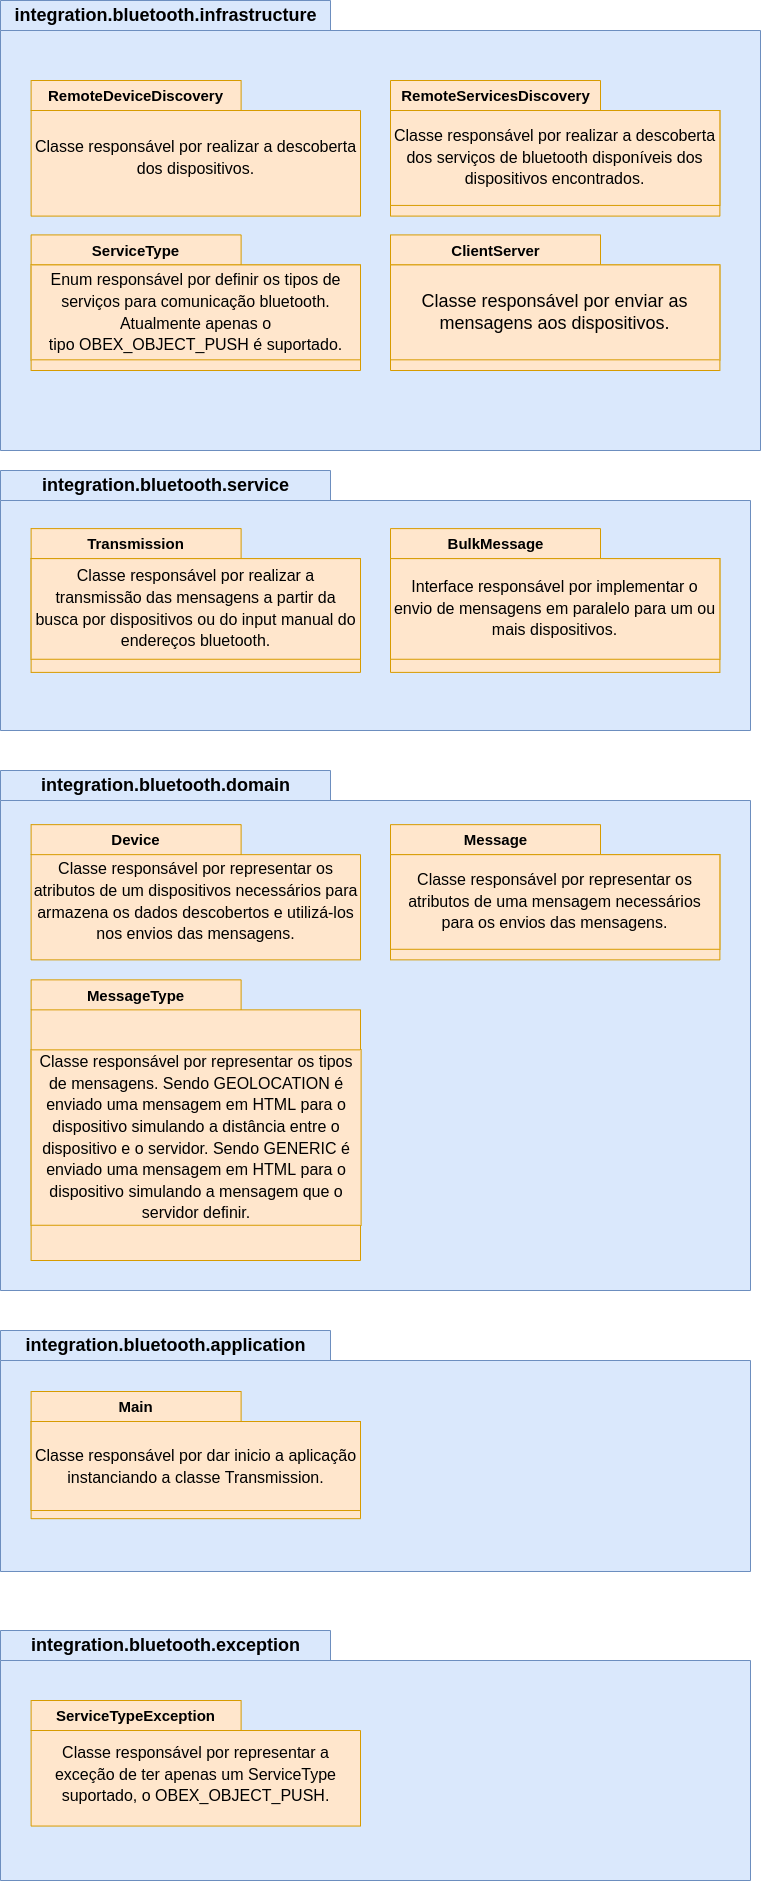

The diagram above was exported from draw.io. Its source (the exported page's mxGraphModel, read from the mxfile embedded in the PNG):
<mxGraphModel dx="2250" dy="1187" grid="1" gridSize="10" guides="1" tooltips="1" connect="1" arrows="1" fold="1" page="1" pageScale="1" pageWidth="827" pageHeight="1169" math="0" shadow="0">
  <root>
    <mxCell id="0" />
    <mxCell id="1" parent="0" />
    <mxCell id="O8iKuuKdUliaM0Ehv2uZ-3" value="integration.bluetooth.infrastructure" style="shape=folder;fontStyle=1;tabWidth=330;tabHeight=30;tabPosition=left;html=1;boundedLbl=1;labelInHeader=1;container=1;collapsible=0;labelBackgroundColor=none;fontSize=18;fillColor=#dae8fc;strokeColor=#6c8ebf;" parent="1" vertex="1">
      <mxGeometry x="39" y="20" width="760" height="450" as="geometry" />
    </mxCell>
    <mxCell id="O8iKuuKdUliaM0Ehv2uZ-4" value="" style="html=1;strokeColor=none;resizeWidth=1;resizeHeight=1;fillColor=none;part=1;connectable=0;allowArrows=0;deletable=0;labelBackgroundColor=default;fontSize=18;fontColor=#000000;align=left;" parent="O8iKuuKdUliaM0Ehv2uZ-3" vertex="1">
      <mxGeometry width="750" height="258.91252559869605" relative="1" as="geometry">
        <mxPoint y="30" as="offset" />
      </mxGeometry>
    </mxCell>
    <mxCell id="O8iKuuKdUliaM0Ehv2uZ-7" value="&lt;b style=&quot;text-align: left;&quot;&gt;&lt;font style=&quot;font-size: 15px;&quot;&gt;RemoteDeviceDiscovery&lt;/font&gt;&lt;/b&gt;" style="shape=folder;fontStyle=1;tabWidth=210;tabHeight=30;tabPosition=left;html=1;boundedLbl=1;labelInHeader=1;container=1;collapsible=0;labelBackgroundColor=none;fontSize=18;fillColor=#ffe6cc;strokeColor=#d79b00;" parent="O8iKuuKdUliaM0Ehv2uZ-3" vertex="1">
      <mxGeometry x="30.61" y="80" width="329.39" height="135.6" as="geometry" />
    </mxCell>
    <mxCell id="O8iKuuKdUliaM0Ehv2uZ-8" value="&lt;font style=&quot;font-size: 16px;&quot;&gt;Classe responsável por realizar a descoberta dos dispositivos.&lt;/font&gt;" style="html=1;strokeColor=none;resizeWidth=1;resizeHeight=1;fillColor=none;part=1;connectable=0;allowArrows=0;deletable=0;labelBackgroundColor=none;fontSize=18;fontColor=#000000;whiteSpace=wrap;" parent="O8iKuuKdUliaM0Ehv2uZ-7" vertex="1">
      <mxGeometry width="329.39" height="94.92" relative="1" as="geometry">
        <mxPoint y="30" as="offset" />
      </mxGeometry>
    </mxCell>
    <mxCell id="O8iKuuKdUliaM0Ehv2uZ-13" value="&lt;div style=&quot;text-align: left;&quot;&gt;&lt;span style=&quot;font-size: 15px;&quot;&gt;RemoteServicesDiscovery&lt;/span&gt;&lt;br&gt;&lt;/div&gt;" style="shape=folder;fontStyle=1;tabWidth=210;tabHeight=30;tabPosition=left;html=1;boundedLbl=1;labelInHeader=1;container=1;collapsible=0;labelBackgroundColor=none;fontSize=18;fillColor=#ffe6cc;strokeColor=#d79b00;" parent="O8iKuuKdUliaM0Ehv2uZ-3" vertex="1">
      <mxGeometry x="390" y="80" width="329.39" height="135.6" as="geometry" />
    </mxCell>
    <mxCell id="O8iKuuKdUliaM0Ehv2uZ-14" value="&lt;font style=&quot;font-size: 16px;&quot;&gt;Classe responsável por realizar a descoberta dos serviços de bluetooth disponíveis dos dispositivos encontrados.&lt;/font&gt;" style="html=1;strokeColor=#d79b00;resizeWidth=1;resizeHeight=1;fillColor=#ffe6cc;part=1;connectable=0;allowArrows=0;deletable=0;labelBackgroundColor=none;fontSize=18;whiteSpace=wrap;" parent="O8iKuuKdUliaM0Ehv2uZ-13" vertex="1">
      <mxGeometry width="329.39" height="94.92" relative="1" as="geometry">
        <mxPoint y="30" as="offset" />
      </mxGeometry>
    </mxCell>
    <mxCell id="O8iKuuKdUliaM0Ehv2uZ-15" value="&lt;div style=&quot;text-align: left;&quot;&gt;&lt;span style=&quot;font-size: 15px;&quot;&gt;ServiceType&lt;/span&gt;&lt;br&gt;&lt;/div&gt;" style="shape=folder;fontStyle=1;tabWidth=210;tabHeight=30;tabPosition=left;html=1;boundedLbl=1;labelInHeader=1;container=1;collapsible=0;labelBackgroundColor=none;fontSize=18;fillColor=#ffe6cc;strokeColor=#d79b00;" parent="O8iKuuKdUliaM0Ehv2uZ-3" vertex="1">
      <mxGeometry x="30.61" y="234.41" width="329.39" height="135.59" as="geometry" />
    </mxCell>
    <mxCell id="O8iKuuKdUliaM0Ehv2uZ-16" value="&lt;font style=&quot;font-size: 16px;&quot;&gt;Enum responsável por definir os tipos de serviços para comunicação bluetooth. Atualmente apenas o tipo&amp;nbsp;OBEX_OBJECT_PUSH é suportado.&lt;/font&gt;" style="html=1;strokeColor=#d79b00;resizeWidth=1;resizeHeight=1;fillColor=#ffe6cc;part=1;connectable=0;allowArrows=0;deletable=0;labelBackgroundColor=none;fontSize=18;whiteSpace=wrap;" parent="O8iKuuKdUliaM0Ehv2uZ-15" vertex="1">
      <mxGeometry width="329.39" height="94.91300000000001" relative="1" as="geometry">
        <mxPoint y="30" as="offset" />
      </mxGeometry>
    </mxCell>
    <mxCell id="O8iKuuKdUliaM0Ehv2uZ-11" value="&lt;div style=&quot;text-align: left;&quot;&gt;&lt;span style=&quot;font-size: 15px;&quot;&gt;ClientServer&lt;/span&gt;&lt;/div&gt;" style="shape=folder;fontStyle=1;tabWidth=210;tabHeight=30;tabPosition=left;html=1;boundedLbl=1;labelInHeader=1;container=1;collapsible=0;labelBackgroundColor=none;fontSize=18;fillColor=#ffe6cc;strokeColor=#d79b00;" parent="O8iKuuKdUliaM0Ehv2uZ-3" vertex="1">
      <mxGeometry x="390" y="234.41" width="329.39" height="135.59" as="geometry" />
    </mxCell>
    <mxCell id="O8iKuuKdUliaM0Ehv2uZ-12" value="Classe responsável por enviar as mensagens aos dispositivos." style="html=1;strokeColor=#d79b00;resizeWidth=1;resizeHeight=1;fillColor=#ffe6cc;part=1;connectable=0;allowArrows=0;deletable=0;labelBackgroundColor=none;fontSize=18;whiteSpace=wrap;" parent="O8iKuuKdUliaM0Ehv2uZ-11" vertex="1">
      <mxGeometry width="329.39" height="94.91300000000001" relative="1" as="geometry">
        <mxPoint y="30" as="offset" />
      </mxGeometry>
    </mxCell>
    <mxCell id="GHDghH9rPGdAq3YfgBkN-1" value="integration.bluetooth.service" style="shape=folder;fontStyle=1;tabWidth=330;tabHeight=30;tabPosition=left;html=1;boundedLbl=1;labelInHeader=1;container=1;collapsible=0;labelBackgroundColor=none;fontSize=18;fillColor=#dae8fc;strokeColor=#6c8ebf;" parent="1" vertex="1">
      <mxGeometry x="39" y="490" width="750" height="260" as="geometry" />
    </mxCell>
    <mxCell id="GHDghH9rPGdAq3YfgBkN-2" value="" style="html=1;strokeColor=none;resizeWidth=1;resizeHeight=1;fillColor=none;part=1;connectable=0;allowArrows=0;deletable=0;labelBackgroundColor=default;fontSize=18;fontColor=#000000;align=left;" parent="GHDghH9rPGdAq3YfgBkN-1" vertex="1">
      <mxGeometry width="750" height="149.59390367924658" relative="1" as="geometry">
        <mxPoint y="30" as="offset" />
      </mxGeometry>
    </mxCell>
    <mxCell id="GHDghH9rPGdAq3YfgBkN-3" value="&lt;div style=&quot;text-align: left;&quot;&gt;&lt;span style=&quot;font-size: 15px;&quot;&gt;Transmission&lt;/span&gt;&lt;/div&gt;" style="shape=folder;fontStyle=1;tabWidth=210;tabHeight=30;tabPosition=left;html=1;boundedLbl=1;labelInHeader=1;container=1;collapsible=0;labelBackgroundColor=none;fontSize=18;fillColor=#ffe6cc;strokeColor=#d79b00;" parent="GHDghH9rPGdAq3YfgBkN-1" vertex="1">
      <mxGeometry x="30.61" y="58.11" width="329.39" height="143.78" as="geometry" />
    </mxCell>
    <mxCell id="GHDghH9rPGdAq3YfgBkN-4" value="&lt;font style=&quot;font-size: 16px;&quot;&gt;Classe responsável por realizar a transmissão das mensagens a partir da busca por dispositivos ou do input manual do endereços bluetooth.&lt;/font&gt;" style="html=1;strokeColor=#d79b00;resizeWidth=1;resizeHeight=1;fillColor=#ffe6cc;part=1;connectable=0;allowArrows=0;deletable=0;labelBackgroundColor=none;fontSize=18;whiteSpace=wrap;" parent="GHDghH9rPGdAq3YfgBkN-3" vertex="1">
      <mxGeometry width="329.39" height="100.64600000000002" relative="1" as="geometry">
        <mxPoint y="30" as="offset" />
      </mxGeometry>
    </mxCell>
    <mxCell id="GHDghH9rPGdAq3YfgBkN-5" value="&lt;div style=&quot;text-align: left;&quot;&gt;&lt;span style=&quot;font-size: 15px;&quot;&gt;BulkMessage&lt;/span&gt;&lt;br&gt;&lt;/div&gt;" style="shape=folder;fontStyle=1;tabWidth=210;tabHeight=30;tabPosition=left;html=1;boundedLbl=1;labelInHeader=1;container=1;collapsible=0;labelBackgroundColor=none;fontSize=18;fillColor=#ffe6cc;strokeColor=#d79b00;" parent="GHDghH9rPGdAq3YfgBkN-1" vertex="1">
      <mxGeometry x="390" y="58.11" width="329.39" height="143.78" as="geometry" />
    </mxCell>
    <mxCell id="GHDghH9rPGdAq3YfgBkN-6" value="&lt;font style=&quot;font-size: 16px;&quot;&gt;Interface responsável por implementar o envio de mensagens em paralelo para um ou mais dispositivos.&lt;/font&gt;" style="html=1;strokeColor=#d79b00;resizeWidth=1;resizeHeight=1;fillColor=#ffe6cc;part=1;connectable=0;allowArrows=0;deletable=0;labelBackgroundColor=none;fontSize=18;whiteSpace=wrap;" parent="GHDghH9rPGdAq3YfgBkN-5" vertex="1">
      <mxGeometry width="329.39" height="100.64600000000002" relative="1" as="geometry">
        <mxPoint y="30" as="offset" />
      </mxGeometry>
    </mxCell>
    <mxCell id="GHDghH9rPGdAq3YfgBkN-11" value="integration.bluetooth.domain" style="shape=folder;fontStyle=1;tabWidth=330;tabHeight=30;tabPosition=left;html=1;boundedLbl=1;labelInHeader=1;container=1;collapsible=0;labelBackgroundColor=none;fontSize=18;fillColor=#dae8fc;strokeColor=#6c8ebf;" parent="1" vertex="1">
      <mxGeometry x="39" y="790" width="750" height="520" as="geometry" />
    </mxCell>
    <mxCell id="GHDghH9rPGdAq3YfgBkN-12" value="" style="html=1;strokeColor=none;resizeWidth=1;resizeHeight=1;fillColor=none;part=1;connectable=0;allowArrows=0;deletable=0;labelBackgroundColor=default;fontSize=18;fontColor=#000000;align=left;" parent="GHDghH9rPGdAq3YfgBkN-11" vertex="1">
      <mxGeometry width="750" height="258.15897091025613" relative="1" as="geometry">
        <mxPoint y="30" as="offset" />
      </mxGeometry>
    </mxCell>
    <mxCell id="GHDghH9rPGdAq3YfgBkN-13" value="&lt;div style=&quot;text-align: left;&quot;&gt;&lt;span style=&quot;font-size: 15px;&quot;&gt;Device&lt;/span&gt;&lt;br&gt;&lt;/div&gt;" style="shape=folder;fontStyle=1;tabWidth=210;tabHeight=30;tabPosition=left;html=1;boundedLbl=1;labelInHeader=1;container=1;collapsible=0;labelBackgroundColor=none;fontSize=18;fillColor=#ffe6cc;strokeColor=#d79b00;" parent="GHDghH9rPGdAq3YfgBkN-11" vertex="1">
      <mxGeometry x="30.61" y="54.153136272131" width="329.39" height="135.20534155110425" as="geometry" />
    </mxCell>
    <mxCell id="GHDghH9rPGdAq3YfgBkN-14" value="&lt;font style=&quot;font-size: 16px;&quot;&gt;Classe responsável por representar os atributos de um dispositivos necessários para armazena os dados descobertos e utilizá-los nos envios das mensagens.&lt;/font&gt;" style="html=1;strokeColor=none;resizeWidth=1;resizeHeight=1;fillColor=none;part=1;connectable=0;allowArrows=0;deletable=0;labelBackgroundColor=none;fontSize=18;fontColor=#000000;whiteSpace=wrap;" parent="GHDghH9rPGdAq3YfgBkN-13" vertex="1">
      <mxGeometry width="329.39" height="94.64373908577298" relative="1" as="geometry">
        <mxPoint y="30" as="offset" />
      </mxGeometry>
    </mxCell>
    <mxCell id="GHDghH9rPGdAq3YfgBkN-15" value="&lt;div style=&quot;text-align: left;&quot;&gt;&lt;span style=&quot;font-size: 15px;&quot;&gt;Message&lt;/span&gt;&lt;br&gt;&lt;/div&gt;" style="shape=folder;fontStyle=1;tabWidth=210;tabHeight=30;tabPosition=left;html=1;boundedLbl=1;labelInHeader=1;container=1;collapsible=0;labelBackgroundColor=none;fontSize=18;fillColor=#ffe6cc;strokeColor=#d79b00;" parent="GHDghH9rPGdAq3YfgBkN-11" vertex="1">
      <mxGeometry x="390" y="54.153136272131" width="329.39" height="135.20534155110425" as="geometry" />
    </mxCell>
    <mxCell id="GHDghH9rPGdAq3YfgBkN-16" value="&lt;span style=&quot;font-size: 16px;&quot;&gt;Classe responsável por representar os atributos de uma mensagem necessários para os envios das mensagens.&lt;/span&gt;" style="html=1;strokeColor=#d79b00;resizeWidth=1;resizeHeight=1;fillColor=#ffe6cc;part=1;connectable=0;allowArrows=0;deletable=0;labelBackgroundColor=none;fontSize=18;whiteSpace=wrap;" parent="GHDghH9rPGdAq3YfgBkN-15" vertex="1">
      <mxGeometry width="329.39" height="94.64373908577298" relative="1" as="geometry">
        <mxPoint y="30" as="offset" />
      </mxGeometry>
    </mxCell>
    <mxCell id="GHDghH9rPGdAq3YfgBkN-17" value="&lt;div style=&quot;text-align: left;&quot;&gt;&lt;span style=&quot;font-size: 15px;&quot;&gt;MessageType&lt;/span&gt;&lt;br&gt;&lt;/div&gt;" style="shape=folder;fontStyle=1;tabWidth=210;tabHeight=30;tabPosition=left;html=1;boundedLbl=1;labelInHeader=1;container=1;collapsible=0;labelBackgroundColor=none;fontSize=18;fillColor=#ffe6cc;strokeColor=#d79b00;" parent="GHDghH9rPGdAq3YfgBkN-11" vertex="1">
      <mxGeometry x="30.61" y="209.35" width="329.39" height="280.65" as="geometry" />
    </mxCell>
    <mxCell id="GHDghH9rPGdAq3YfgBkN-18" value="&lt;font style=&quot;font-size: 16px;&quot;&gt;Classe responsável por representar os tipos de mensagens. Sendo&amp;nbsp;GEOLOCATION é enviado uma mensagem em HTML para o dispositivo simulando a distância entre o dispositivo e o servidor. Sendo&amp;nbsp;GENERIC é enviado uma mensagem em HTML para o dispositivo simulando a mensagem que o servidor definir.&lt;/font&gt;" style="html=1;strokeColor=#d79b00;resizeWidth=1;resizeHeight=1;fillColor=#ffe6cc;part=1;connectable=0;allowArrows=0;deletable=0;labelBackgroundColor=none;fontSize=18;whiteSpace=wrap;" parent="GHDghH9rPGdAq3YfgBkN-17" vertex="1">
      <mxGeometry width="330" height="175.40625" relative="1" as="geometry">
        <mxPoint y="70" as="offset" />
      </mxGeometry>
    </mxCell>
    <mxCell id="GHDghH9rPGdAq3YfgBkN-19" value="integration.bluetooth.application" style="shape=folder;fontStyle=1;tabWidth=330;tabHeight=30;tabPosition=left;html=1;boundedLbl=1;labelInHeader=1;container=1;collapsible=0;labelBackgroundColor=none;fontSize=18;fillColor=#dae8fc;strokeColor=#6c8ebf;" parent="1" vertex="1">
      <mxGeometry x="39" y="1350" width="750" height="241" as="geometry" />
    </mxCell>
    <mxCell id="GHDghH9rPGdAq3YfgBkN-20" value="" style="html=1;strokeColor=none;resizeWidth=1;resizeHeight=1;fillColor=none;part=1;connectable=0;allowArrows=0;deletable=0;labelBackgroundColor=default;fontSize=18;fontColor=#000000;align=left;" parent="GHDghH9rPGdAq3YfgBkN-19" vertex="1">
      <mxGeometry width="750" height="138.66204148730165" relative="1" as="geometry">
        <mxPoint y="30" as="offset" />
      </mxGeometry>
    </mxCell>
    <mxCell id="GHDghH9rPGdAq3YfgBkN-21" value="&lt;div style=&quot;text-align: left;&quot;&gt;&lt;span style=&quot;font-size: 15px;&quot;&gt;Main&lt;/span&gt;&lt;/div&gt;" style="shape=folder;fontStyle=1;tabWidth=210;tabHeight=30;tabPosition=left;html=1;boundedLbl=1;labelInHeader=1;container=1;collapsible=0;labelBackgroundColor=none;fontSize=18;fillColor=#ffe6cc;strokeColor=#d79b00;" parent="GHDghH9rPGdAq3YfgBkN-19" vertex="1">
      <mxGeometry x="30.61" y="61" width="329.39" height="127.16" as="geometry" />
    </mxCell>
    <mxCell id="GHDghH9rPGdAq3YfgBkN-22" value="&lt;font style=&quot;font-size: 16px;&quot;&gt;Classe responsável por dar inicio a aplicação instanciando a classe&amp;nbsp;Transmission.&lt;/font&gt;" style="html=1;strokeColor=#d79b00;resizeWidth=1;resizeHeight=1;fillColor=#ffe6cc;part=1;connectable=0;allowArrows=0;deletable=0;labelBackgroundColor=none;fontSize=18;whiteSpace=wrap;" parent="GHDghH9rPGdAq3YfgBkN-21" vertex="1">
      <mxGeometry width="329.39" height="89.012" relative="1" as="geometry">
        <mxPoint y="30" as="offset" />
      </mxGeometry>
    </mxCell>
    <mxCell id="TpQoxMG72xaGazofHSlW-1" value="integration.bluetooth.exception" style="shape=folder;fontStyle=1;tabWidth=330;tabHeight=30;tabPosition=left;html=1;boundedLbl=1;labelInHeader=1;container=1;collapsible=0;labelBackgroundColor=none;fontSize=18;fillColor=#dae8fc;strokeColor=#6c8ebf;" parent="1" vertex="1">
      <mxGeometry x="39" y="1650" width="750" height="250" as="geometry" />
    </mxCell>
    <mxCell id="TpQoxMG72xaGazofHSlW-2" value="" style="html=1;strokeColor=none;resizeWidth=1;resizeHeight=1;fillColor=none;part=1;connectable=0;allowArrows=0;deletable=0;labelBackgroundColor=default;fontSize=18;fontColor=#000000;align=left;" parent="TpQoxMG72xaGazofHSlW-1" vertex="1">
      <mxGeometry width="750" height="143.8402919992756" relative="1" as="geometry">
        <mxPoint y="30" as="offset" />
      </mxGeometry>
    </mxCell>
    <mxCell id="TpQoxMG72xaGazofHSlW-3" value="&lt;div style=&quot;text-align: left;&quot;&gt;&lt;span style=&quot;font-size: 15px;&quot;&gt;ServiceTypeException&lt;/span&gt;&lt;br&gt;&lt;/div&gt;" style="shape=folder;fontStyle=1;tabWidth=210;tabHeight=30;tabPosition=left;html=1;boundedLbl=1;labelInHeader=1;container=1;collapsible=0;labelBackgroundColor=none;fontSize=18;fillColor=#ffe6cc;strokeColor=#d79b00;" parent="TpQoxMG72xaGazofHSlW-1" vertex="1">
      <mxGeometry x="30.61" y="70" width="329.39" height="125.56" as="geometry" />
    </mxCell>
    <mxCell id="TpQoxMG72xaGazofHSlW-4" value="&lt;font style=&quot;font-size: 16px;&quot;&gt;Classe responsável por representar a exceção de ter apenas um&amp;nbsp;ServiceType suportado, o OBEX_OBJECT_PUSH.&lt;/font&gt;" style="html=1;strokeColor=none;resizeWidth=1;resizeHeight=1;fillColor=none;part=1;connectable=0;allowArrows=0;deletable=0;labelBackgroundColor=none;fontSize=18;fontColor=#000000;whiteSpace=wrap;" parent="TpQoxMG72xaGazofHSlW-3" vertex="1">
      <mxGeometry width="329.39" height="87.89200000000001" relative="1" as="geometry">
        <mxPoint y="30" as="offset" />
      </mxGeometry>
    </mxCell>
  </root>
</mxGraphModel>